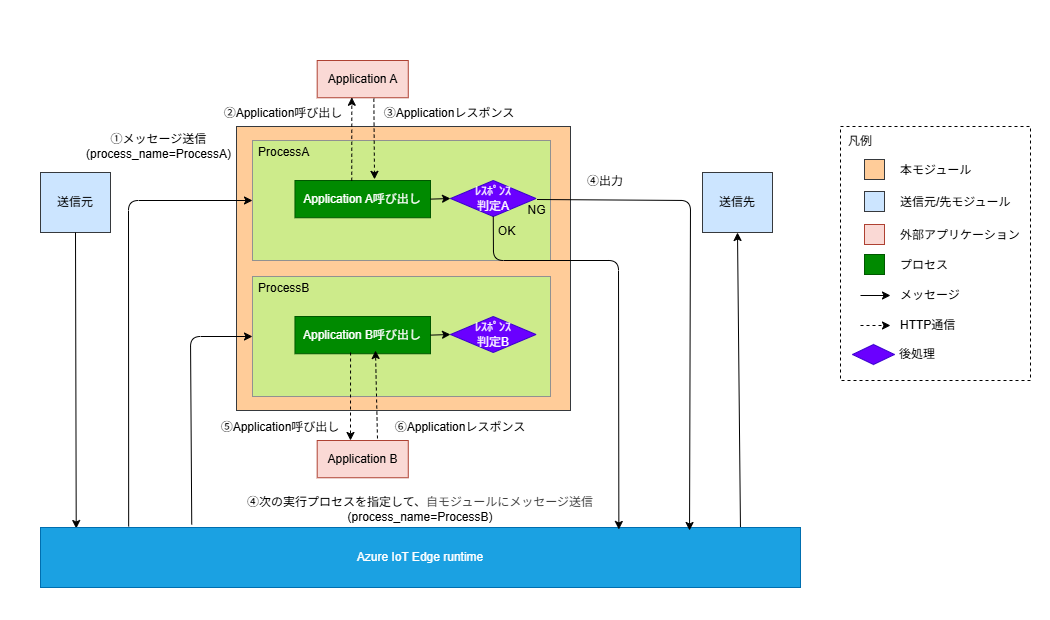

The diagram above was exported from draw.io. Its source (the exported page's mxGraphModel, read from the mxfile embedded in the PNG):
<mxGraphModel dx="1534" dy="1722" grid="1" gridSize="10" guides="1" tooltips="1" connect="1" arrows="1" fold="1" page="1" pageScale="1" pageWidth="827" pageHeight="1169" background="none" math="0" shadow="0">
  <root>
    <mxCell id="0" />
    <mxCell id="1" parent="0" />
    <mxCell id="24" value="&lt;p style=&quot;line-height: 200%&quot;&gt;&lt;/p&gt;&lt;div style=&quot;text-align: left&quot;&gt;&lt;br&gt;&lt;/div&gt;&lt;p&gt;&lt;/p&gt;" style="rounded=0;whiteSpace=wrap;html=1;fillColor=#FFFFFF;strokeColor=none;" parent="1" vertex="1">
      <mxGeometry x="-40" y="-50" width="1050" height="620" as="geometry" />
    </mxCell>
    <mxCell id="3" value="" style="rounded=0;whiteSpace=wrap;html=1;fillColor=#ffcc99;strokeColor=#36393d;imageAspect=1;" parent="1" vertex="1">
      <mxGeometry x="196" y="76" width="334" height="284" as="geometry" />
    </mxCell>
    <mxCell id="29" value="&lt;font color=&quot;#000000&quot; style=&quot;line-height: 250%&quot;&gt;&lt;br&gt;&lt;/font&gt;" style="rounded=0;whiteSpace=wrap;dashed=1;strokeColor=#000000;spacing=0;spacingTop=35;labelBackgroundColor=none;align=left;html=1;fillColor=none;spacingLeft=60;" parent="1" vertex="1">
      <mxGeometry x="800" y="76" width="190" height="254" as="geometry" />
    </mxCell>
    <mxCell id="28" value="&lt;font color=&quot;#000000&quot;&gt;&lt;span style=&quot;line-height: 210%&quot;&gt;凡例&lt;/span&gt;&lt;/font&gt;&lt;font color=&quot;#000000&quot;&gt;&lt;br&gt;&lt;/font&gt;" style="rounded=0;whiteSpace=wrap;dashed=1;spacing=0;spacingTop=0;labelBackgroundColor=none;align=left;html=1;fillColor=none;strokeColor=none;" parent="1" vertex="1">
      <mxGeometry x="808" y="79" width="32" height="24" as="geometry" />
    </mxCell>
    <mxCell id="32" value="" style="rounded=0;whiteSpace=wrap;html=1;fillColor=#ffcc99;strokeColor=#36393d;" parent="1" vertex="1">
      <mxGeometry x="824" y="109" width="20" height="20" as="geometry" />
    </mxCell>
    <mxCell id="40" style="rounded=0;orthogonalLoop=1;jettySize=auto;html=1;strokeColor=#000000;" parent="1" edge="1">
      <mxGeometry relative="1" as="geometry">
        <mxPoint x="820" y="245" as="sourcePoint" />
        <mxPoint x="850" y="245" as="targetPoint" />
      </mxGeometry>
    </mxCell>
    <mxCell id="73" value="&lt;font style=&quot;&quot;&gt;&lt;font&gt;①メッセージ送信&lt;br&gt;(process_name=ProcessA)&lt;/font&gt;&lt;br&gt;&lt;/font&gt;" style="text;html=1;strokeColor=none;fillColor=none;align=center;verticalAlign=middle;whiteSpace=wrap;rounded=0;fontColor=#000000;" parent="1" vertex="1">
      <mxGeometry x="60" y="82" width="117" height="27" as="geometry" />
    </mxCell>
    <mxCell id="74" value="&lt;font&gt;②Application呼び出し&lt;/font&gt;" style="text;html=1;strokeColor=none;fillColor=none;align=center;verticalAlign=middle;whiteSpace=wrap;rounded=0;fontColor=#000000;" parent="1" vertex="1">
      <mxGeometry x="180" y="49" width="125.66" height="27" as="geometry" />
    </mxCell>
    <mxCell id="75" value="&lt;font&gt;③Applicationレスポンス&lt;/font&gt;" style="text;html=1;strokeColor=none;fillColor=none;align=center;verticalAlign=middle;whiteSpace=wrap;rounded=0;fontColor=#000000;" parent="1" vertex="1">
      <mxGeometry x="338" y="49" width="142" height="27" as="geometry" />
    </mxCell>
    <mxCell id="76" value="&lt;font&gt;④出力&lt;/font&gt;" style="text;html=1;strokeColor=none;fillColor=none;align=center;verticalAlign=middle;whiteSpace=wrap;rounded=0;fontColor=#000000;" parent="1" vertex="1">
      <mxGeometry x="540" y="117" width="50" height="27" as="geometry" />
    </mxCell>
    <mxCell id="85" value="送信元" style="rounded=0;whiteSpace=wrap;html=1;fillColor=#cce5ff;strokeColor=#36393d;fontColor=#000000;" parent="1" vertex="1">
      <mxGeometry y="122" width="70" height="60" as="geometry" />
    </mxCell>
    <mxCell id="86" value="送信先" style="rounded=0;whiteSpace=wrap;html=1;fillColor=#cce5ff;strokeColor=#36393d;fontColor=#000000;" parent="1" vertex="1">
      <mxGeometry x="662" y="122" width="70" height="60" as="geometry" />
    </mxCell>
    <mxCell id="110" value="" style="rounded=0;whiteSpace=wrap;html=1;labelBackgroundColor=none;labelBorderColor=#919191;fontSize=9;fillColor=#cdeb8b;strokeColor=#919191;" parent="1" vertex="1">
      <mxGeometry x="212" y="90" width="298" height="120" as="geometry" />
    </mxCell>
    <mxCell id="133" value="&lt;font color=&quot;#000000&quot;&gt;Application A&lt;/font&gt;" style="rounded=0;whiteSpace=wrap;html=1;fontSize=12;fillColor=#fad9d5;strokeColor=#ae4132;" parent="1" vertex="1">
      <mxGeometry x="276.68999999999994" y="10" width="91.08" height="37.25" as="geometry" />
    </mxCell>
    <mxCell id="134" value="&lt;font style=&quot;font-size: 12px&quot;&gt;ProcessA&lt;/font&gt;" style="text;html=1;strokeColor=none;fillColor=none;align=left;verticalAlign=middle;whiteSpace=wrap;rounded=0;fontColor=#000000;" parent="1" vertex="1">
      <mxGeometry x="216" y="88" width="93.85" height="27" as="geometry" />
    </mxCell>
    <mxCell id="158" value="&lt;font style=&quot;&quot;&gt;&lt;font&gt;④次の実行プロセスを指定して、&lt;/font&gt;&lt;/font&gt;&lt;span style=&quot;color: rgb(63, 63, 63); background-color: transparent;&quot;&gt;自モジュールにメッセージ送信&lt;/span&gt;&lt;div&gt;&lt;font style=&quot;&quot;&gt;&lt;font&gt;(process_name=ProcessB)&lt;/font&gt;&lt;br&gt;&lt;/font&gt;&lt;/div&gt;" style="text;html=1;strokeColor=none;fillColor=none;align=center;verticalAlign=middle;whiteSpace=wrap;rounded=0;fontColor=#000000;" parent="1" vertex="1">
      <mxGeometry x="204.99999999999997" y="440" width="350" height="37" as="geometry" />
    </mxCell>
    <mxCell id="159" value="&lt;font color=&quot;#000000&quot;&gt;&lt;span style=&quot;line-height: 210%&quot;&gt;本モジュール&lt;/span&gt;&lt;/font&gt;&lt;font color=&quot;#000000&quot;&gt;&lt;br&gt;&lt;/font&gt;" style="rounded=0;whiteSpace=wrap;dashed=1;spacing=0;spacingTop=0;labelBackgroundColor=none;align=left;html=1;fillColor=none;strokeColor=none;" parent="1" vertex="1">
      <mxGeometry x="860" y="108" width="120" height="24" as="geometry" />
    </mxCell>
    <mxCell id="160" value="&lt;font color=&quot;#000000&quot;&gt;&lt;span style=&quot;line-height: 210%&quot;&gt;メッセージ&lt;/span&gt;&lt;/font&gt;&lt;font color=&quot;#000000&quot;&gt;&lt;br&gt;&lt;/font&gt;" style="rounded=0;whiteSpace=wrap;dashed=1;spacing=0;spacingTop=0;labelBackgroundColor=none;align=left;html=1;fillColor=none;strokeColor=none;" parent="1" vertex="1">
      <mxGeometry x="860" y="233" width="120" height="24" as="geometry" />
    </mxCell>
    <mxCell id="169" style="rounded=0;orthogonalLoop=1;jettySize=auto;html=1;strokeColor=#000000;dashed=1;" parent="1" edge="1">
      <mxGeometry relative="1" as="geometry">
        <mxPoint x="820" y="275" as="sourcePoint" />
        <mxPoint x="850" y="275" as="targetPoint" />
      </mxGeometry>
    </mxCell>
    <mxCell id="170" value="&lt;font color=&quot;#000000&quot;&gt;HTTP通信&lt;br&gt;&lt;/font&gt;" style="rounded=0;whiteSpace=wrap;dashed=1;spacing=0;spacingTop=0;labelBackgroundColor=none;align=left;html=1;fillColor=none;strokeColor=none;" parent="1" vertex="1">
      <mxGeometry x="860" y="263" width="120" height="24" as="geometry" />
    </mxCell>
    <mxCell id="172" value="&lt;font color=&quot;#000000&quot;&gt;送信元/先モジュール&lt;br&gt;&lt;/font&gt;" style="rounded=0;whiteSpace=wrap;dashed=1;spacing=0;spacingTop=0;labelBackgroundColor=none;align=left;html=1;fillColor=none;strokeColor=none;" parent="1" vertex="1">
      <mxGeometry x="860" y="140" width="120" height="24" as="geometry" />
    </mxCell>
    <mxCell id="173" value="" style="rounded=0;whiteSpace=wrap;html=1;fillColor=#cce5ff;strokeColor=#36393d;fontColor=#000000;" parent="1" vertex="1">
      <mxGeometry x="824" y="141" width="20" height="20" as="geometry" />
    </mxCell>
    <mxCell id="175" value="" style="rounded=0;whiteSpace=wrap;html=1;fillColor=#fad9d5;strokeColor=#ae4132;fontColor=default;" parent="1" vertex="1">
      <mxGeometry x="824" y="174" width="20" height="20" as="geometry" />
    </mxCell>
    <mxCell id="176" value="&lt;font color=&quot;#000000&quot;&gt;外部アプリケーション&lt;br&gt;&lt;/font&gt;" style="rounded=0;whiteSpace=wrap;dashed=1;spacing=0;spacingTop=0;labelBackgroundColor=none;align=left;html=1;fillColor=none;strokeColor=none;" parent="1" vertex="1">
      <mxGeometry x="860" y="173" width="120" height="24" as="geometry" />
    </mxCell>
    <mxCell id="180" value="&lt;font&gt;Application A呼び出し&lt;br&gt;&lt;/font&gt;" style="rounded=0;whiteSpace=wrap;html=1;fontSize=12;fillColor=#008a00;strokeColor=#005700;fontColor=#FFFFFF;" parent="1" vertex="1">
      <mxGeometry x="254.46" y="130" width="135.54" height="37.25" as="geometry" />
    </mxCell>
    <mxCell id="181" value="ﾚｽﾎﾟﾝｽ&lt;br&gt;判定A" style="rhombus;whiteSpace=wrap;html=1;fontSize=12;fontColor=#ffffff;fillColor=#6a00ff;strokeColor=#3700CC;" parent="1" vertex="1">
      <mxGeometry x="410" y="130" width="85.54" height="36" as="geometry" />
    </mxCell>
    <mxCell id="249" style="edgeStyle=none;html=1;exitX=1;exitY=0.5;exitDx=0;exitDy=0;fontColor=#000000;strokeColor=#000000;entryX=0;entryY=0.5;entryDx=0;entryDy=0;rounded=0;" parent="1" source="180" target="181" edge="1">
      <mxGeometry relative="1" as="geometry">
        <mxPoint x="102" y="205" as="sourcePoint" />
        <mxPoint x="222" y="160" as="targetPoint" />
      </mxGeometry>
    </mxCell>
    <mxCell id="254" style="edgeStyle=none;html=1;exitX=0.5;exitY=1;exitDx=0;exitDy=0;fontColor=#000000;strokeColor=#000000;rounded=0;entryX=0.047;entryY=0.017;entryDx=0;entryDy=0;entryPerimeter=0;" parent="1" source="85" target="286" edge="1">
      <mxGeometry relative="1" as="geometry">
        <mxPoint x="505.53999999999996" y="186" as="sourcePoint" />
        <mxPoint x="36.5" y="120" as="targetPoint" />
      </mxGeometry>
    </mxCell>
    <mxCell id="256" value="" style="rounded=0;whiteSpace=wrap;html=1;labelBackgroundColor=none;labelBorderColor=#919191;fontSize=9;fillColor=#cdeb8b;strokeColor=#919191;" parent="1" vertex="1">
      <mxGeometry x="212" y="226" width="298" height="120" as="geometry" />
    </mxCell>
    <mxCell id="257" value="&lt;font style=&quot;font-size: 12px&quot;&gt;ProcessB&lt;/font&gt;" style="text;html=1;strokeColor=none;fillColor=none;align=left;verticalAlign=middle;whiteSpace=wrap;rounded=0;fontColor=#000000;" parent="1" vertex="1">
      <mxGeometry x="216" y="224" width="93.85" height="27" as="geometry" />
    </mxCell>
    <mxCell id="258" value="&lt;font&gt;Application B呼び出し&lt;br&gt;&lt;/font&gt;" style="rounded=0;whiteSpace=wrap;html=1;fontSize=12;fillColor=#008A00;strokeColor=#005700;fontColor=#FFFFFF;" parent="1" vertex="1">
      <mxGeometry x="254.46" y="266" width="135.54" height="37.25" as="geometry" />
    </mxCell>
    <mxCell id="259" value="ﾚｽﾎﾟﾝｽ&lt;br&gt;判定B" style="rhombus;whiteSpace=wrap;html=1;fontSize=12;fontColor=#ffffff;fillColor=#6a00ff;strokeColor=#3700CC;" parent="1" vertex="1">
      <mxGeometry x="410" y="266" width="85.54" height="36" as="geometry" />
    </mxCell>
    <mxCell id="263" style="edgeStyle=none;html=1;exitX=1;exitY=0.5;exitDx=0;exitDy=0;fontColor=#000000;strokeColor=#000000;entryX=0;entryY=0.5;entryDx=0;entryDy=0;rounded=0;" parent="1" source="258" target="259" edge="1">
      <mxGeometry relative="1" as="geometry">
        <mxPoint x="102" y="341" as="sourcePoint" />
        <mxPoint x="222" y="296" as="targetPoint" />
      </mxGeometry>
    </mxCell>
    <mxCell id="268" value="&lt;font color=&quot;#000000&quot;&gt;Application B&lt;/font&gt;" style="rounded=0;whiteSpace=wrap;html=1;fontSize=12;fillColor=#fad9d5;strokeColor=#ae4132;" parent="1" vertex="1">
      <mxGeometry x="276.68999999999994" y="390" width="91.08" height="37.25" as="geometry" />
    </mxCell>
    <mxCell id="269" style="edgeStyle=none;html=1;exitX=0.419;exitY=0.006;exitDx=0;exitDy=0;fontColor=#000000;strokeColor=#000000;entryX=0.38;entryY=0.987;entryDx=0;entryDy=0;rounded=0;entryPerimeter=0;exitPerimeter=0;dashed=1;" parent="1" source="180" target="133" edge="1">
      <mxGeometry relative="1" as="geometry">
        <mxPoint x="99.99999999999989" y="160" as="sourcePoint" />
        <mxPoint x="222" y="160" as="targetPoint" />
      </mxGeometry>
    </mxCell>
    <mxCell id="270" style="edgeStyle=none;html=1;exitX=0.622;exitY=1.024;exitDx=0;exitDy=0;fontColor=#000000;strokeColor=#000000;entryX=0.587;entryY=-0.031;entryDx=0;entryDy=0;rounded=0;entryPerimeter=0;exitPerimeter=0;dashed=1;" parent="1" source="133" target="180" edge="1">
      <mxGeometry relative="1" as="geometry">
        <mxPoint x="321.25126" y="140.22349999999994" as="sourcePoint" />
        <mxPoint x="321.30039999999985" y="56.76574999999991" as="targetPoint" />
      </mxGeometry>
    </mxCell>
    <mxCell id="274" value="&lt;font style=&quot;font-size: 12px;&quot;&gt;OK&lt;/font&gt;" style="text;html=1;strokeColor=none;fillColor=none;align=center;verticalAlign=middle;whiteSpace=wrap;rounded=0;fontColor=#000000;fontSize=10;" parent="1" vertex="1">
      <mxGeometry x="453" y="170" width="27" height="21" as="geometry" />
    </mxCell>
    <mxCell id="275" value="&lt;font style=&quot;font-size: 12px;&quot;&gt;NG&lt;/font&gt;" style="text;html=1;strokeColor=none;fillColor=none;align=center;verticalAlign=middle;whiteSpace=wrap;rounded=0;fontColor=#000000;fontSize=10;" parent="1" vertex="1">
      <mxGeometry x="483" y="149" width="27" height="21" as="geometry" />
    </mxCell>
    <mxCell id="276" value="" style="rounded=0;whiteSpace=wrap;html=1;fillColor=light-dark(#008a00, #1f2f1e);strokeColor=light-dark(#005700,#446E2C);" parent="1" vertex="1">
      <mxGeometry x="824" y="204" width="20" height="20" as="geometry" />
    </mxCell>
    <mxCell id="277" value="&lt;font color=&quot;#000000&quot;&gt;プロセス&lt;/font&gt;" style="rounded=0;whiteSpace=wrap;dashed=1;spacing=0;spacingTop=0;labelBackgroundColor=none;align=left;html=1;fillColor=none;strokeColor=none;" parent="1" vertex="1">
      <mxGeometry x="860" y="203" width="120" height="24" as="geometry" />
    </mxCell>
    <mxCell id="278" value="" style="rhombus;whiteSpace=wrap;html=1;fontSize=12;fontColor=#ffffff;fillColor=#6a00ff;strokeColor=#3700CC;" parent="1" vertex="1">
      <mxGeometry x="812" y="294" width="42" height="20" as="geometry" />
    </mxCell>
    <mxCell id="279" value="後処理" style="rounded=0;whiteSpace=wrap;dashed=1;spacing=0;spacingTop=0;labelBackgroundColor=none;align=left;html=1;fillColor=none;strokeColor=none;" parent="1" vertex="1">
      <mxGeometry x="859" y="292" width="120" height="24" as="geometry" />
    </mxCell>
    <mxCell id="281" style="edgeStyle=none;html=1;exitX=0.921;exitY=0;exitDx=0;exitDy=0;fontColor=#000000;strokeColor=#000000;entryX=0.5;entryY=1;entryDx=0;entryDy=0;rounded=0;exitPerimeter=0;" parent="1" source="286" target="86" edge="1">
      <mxGeometry relative="1" as="geometry">
        <mxPoint x="655" y="177" as="sourcePoint" />
        <mxPoint x="600" y="157" as="targetPoint" />
      </mxGeometry>
    </mxCell>
    <mxCell id="283" style="edgeStyle=none;html=1;exitX=0.116;exitY=-0.017;exitDx=0;exitDy=0;entryX=0;entryY=0.5;entryDx=0;entryDy=0;exitPerimeter=0;" parent="1" source="286" target="110" edge="1">
      <mxGeometry relative="1" as="geometry">
        <mxPoint x="134" y="150" as="sourcePoint" />
        <Array as="points">
          <mxPoint x="88" y="150" />
        </Array>
      </mxGeometry>
    </mxCell>
    <mxCell id="285" style="edgeStyle=none;html=1;exitX=0.199;exitY=-0.05;exitDx=0;exitDy=0;entryX=0;entryY=0.5;entryDx=0;entryDy=0;exitPerimeter=0;" parent="1" source="286" target="256" edge="1">
      <mxGeometry relative="1" as="geometry">
        <mxPoint x="133" y="286" as="sourcePoint" />
        <Array as="points">
          <mxPoint x="150" y="286" />
        </Array>
      </mxGeometry>
    </mxCell>
    <mxCell id="286" value="Azure IoT Edge runtime" style="rounded=0;whiteSpace=wrap;html=1;fillColor=#1ba1e2;strokeColor=#006EAF;fontColor=#ffffff;" vertex="1" parent="1">
      <mxGeometry y="477" width="760" height="60" as="geometry" />
    </mxCell>
    <mxCell id="287" style="edgeStyle=none;html=1;exitX=0.5;exitY=1;exitDx=0;exitDy=0;entryX=0.761;entryY=0.033;entryDx=0;entryDy=0;entryPerimeter=0;" edge="1" parent="1" source="181" target="286">
      <mxGeometry relative="1" as="geometry">
        <Array as="points">
          <mxPoint x="453" y="210" />
          <mxPoint x="578" y="210" />
        </Array>
      </mxGeometry>
    </mxCell>
    <mxCell id="288" style="edgeStyle=none;html=1;exitX=0.5;exitY=0;exitDx=0;exitDy=0;entryX=0.854;entryY=0.05;entryDx=0;entryDy=0;entryPerimeter=0;" edge="1" parent="1" source="275" target="286">
      <mxGeometry relative="1" as="geometry">
        <mxPoint x="650" y="415" as="targetPoint" />
        <Array as="points">
          <mxPoint x="650" y="150" />
        </Array>
      </mxGeometry>
    </mxCell>
    <mxCell id="289" style="edgeStyle=none;html=1;exitX=0.602;exitY=0.913;exitDx=0;exitDy=0;entryX=0.651;entryY=-0.054;entryDx=0;entryDy=0;entryPerimeter=0;exitPerimeter=0;dashed=1;" edge="1" parent="1">
      <mxGeometry relative="1" as="geometry">
        <mxPoint x="310.0550800000001" y="302.00925000000007" as="sourcePoint" />
        <mxPoint x="309.98308" y="389.98849999999993" as="targetPoint" />
      </mxGeometry>
    </mxCell>
    <mxCell id="290" style="edgeStyle=none;html=1;entryX=0.594;entryY=0.913;entryDx=0;entryDy=0;entryPerimeter=0;exitX=0.662;exitY=-0.054;exitDx=0;exitDy=0;exitPerimeter=0;dashed=1;" edge="1" parent="1" source="268" target="258">
      <mxGeometry relative="1" as="geometry">
        <mxPoint x="340" y="380" as="sourcePoint" />
      </mxGeometry>
    </mxCell>
    <mxCell id="291" value="&lt;font&gt;⑤Application呼び出し&lt;/font&gt;" style="text;html=1;strokeColor=none;fillColor=none;align=center;verticalAlign=middle;whiteSpace=wrap;rounded=0;fontColor=#000000;" vertex="1" parent="1">
      <mxGeometry x="177" y="363" width="125.66" height="27" as="geometry" />
    </mxCell>
    <mxCell id="292" value="&lt;font&gt;⑥Applicationレスポンス&lt;/font&gt;" style="text;html=1;strokeColor=none;fillColor=none;align=center;verticalAlign=middle;whiteSpace=wrap;rounded=0;fontColor=#000000;" vertex="1" parent="1">
      <mxGeometry x="348.54" y="363" width="142" height="27" as="geometry" />
    </mxCell>
  </root>
</mxGraphModel>